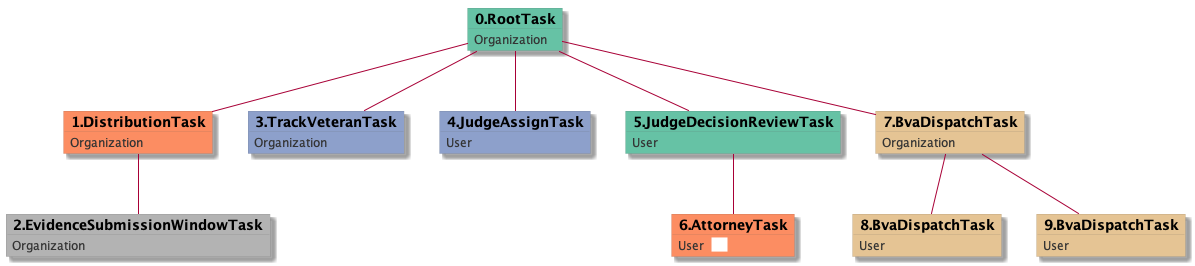

The diagram above was rendered by PlantUML. Its source (embedded in the PNG):
@startuml
skinparam {
  ObjectBorderColor #555
  ObjectBorderThickness 0
  ObjectFontStyle bold
  ObjectFontSize 14
  ObjectAttributeFontColor #333
  ObjectAttributeFontSize 12
}
  object 0.RootTask #66c2a5 {
Organization
}
  object 1.DistributionTask #fc8d62 {
Organization
}
  object 2.EvidenceSubmissionWindowTask #b3b3b3 {
Organization
}
  object 3.TrackVeteranTask #8da0cb {
Organization
}
  object 4.JudgeAssignTask #8da0cb {
User
}
  object 5.JudgeDecisionReviewTask #66c2a5 {
User
}
  object 6.AttorneyTask #fc8d62 {
User  <back:white>    </back>
}
  object 7.BvaDispatchTask #e5c494 {
Organization
}
  object 8.BvaDispatchTask #e5c494 {
User
}
  object 9.BvaDispatchTask #e5c494 {
User
}
0.RootTask -- 1.DistributionTask
1.DistributionTask -- 2.EvidenceSubmissionWindowTask
0.RootTask -- 3.TrackVeteranTask
0.RootTask -- 4.JudgeAssignTask
0.RootTask -- 5.JudgeDecisionReviewTask
5.JudgeDecisionReviewTask -- 6.AttorneyTask
0.RootTask -- 7.BvaDispatchTask
7.BvaDispatchTask -- 8.BvaDispatchTask
7.BvaDispatchTask -- 9.BvaDispatchTask
@enduml